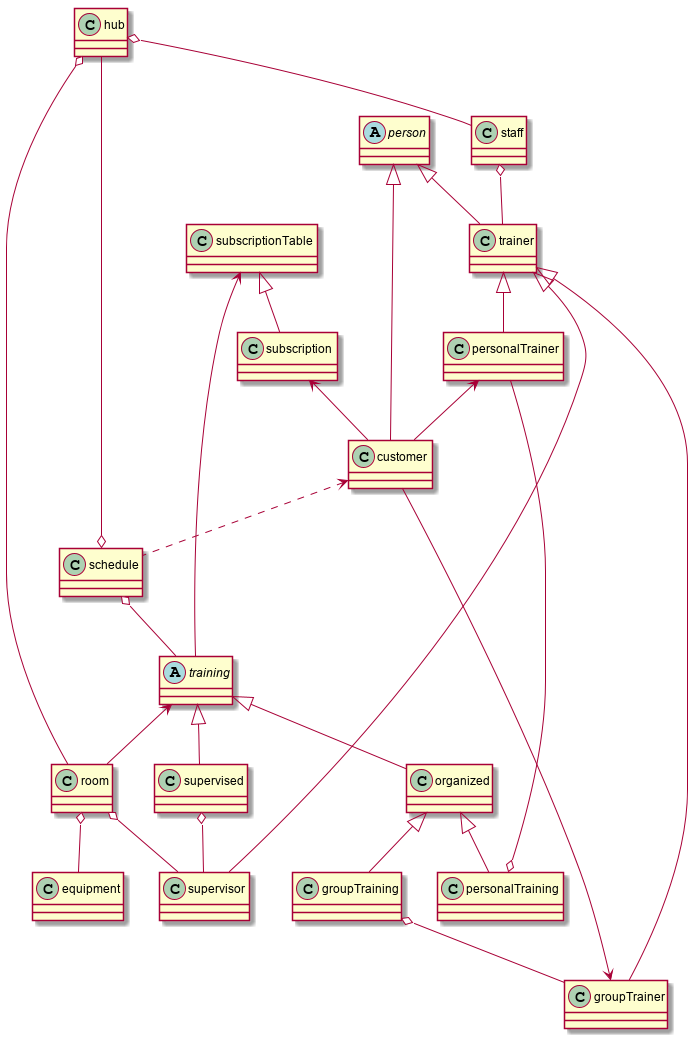

The diagram above was rendered by PlantUML. Its source (embedded in the PNG):
@startuml
class hub
class staff
class equipment

class schedule
class room

abstract class training
class organized
class personalTraining
class groupTraining

training <|-- organized
training <|--supervised

organized <|-- groupTraining
organized <|-- personalTraining


staff o-- trainer

abstract class person

person <|-- customer
person <|-- trainer

class customer

class trainer
personalTrainer <--customer
groupTrainer <--customer

class personalTrainer
class groupTrainer
class supervisor

trainer <|-- personalTrainer
trainer <|-- groupTrainer
trainer <|-- supervisor

room o-- supervisor
groupTraining o-- groupTrainer
personalTraining o-- personalTrainer
supervised o-- supervisor


hub o-- room
room o-- equipment
schedule o-- training
schedule o-- hub
hub o-- staff
customer <.. schedule

subscription <--customer
training <-- room

class subscriptionTable

subscriptionTable <|-- subscription
subscriptionTable <-- training











@enduml